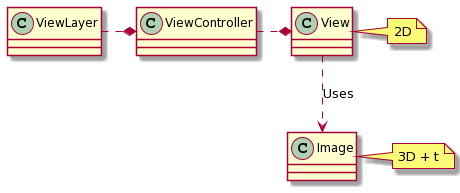

The diagram above was rendered by PlantUML. Its source (embedded in the PNG):
@startuml
class Image
class View
class ViewController
class ViewLayer

note right of Image
  3D + t
end note

note right of View
  2D
end note

View ..> Image: Uses
ViewController .* View
ViewLayer .* ViewController
@enduml